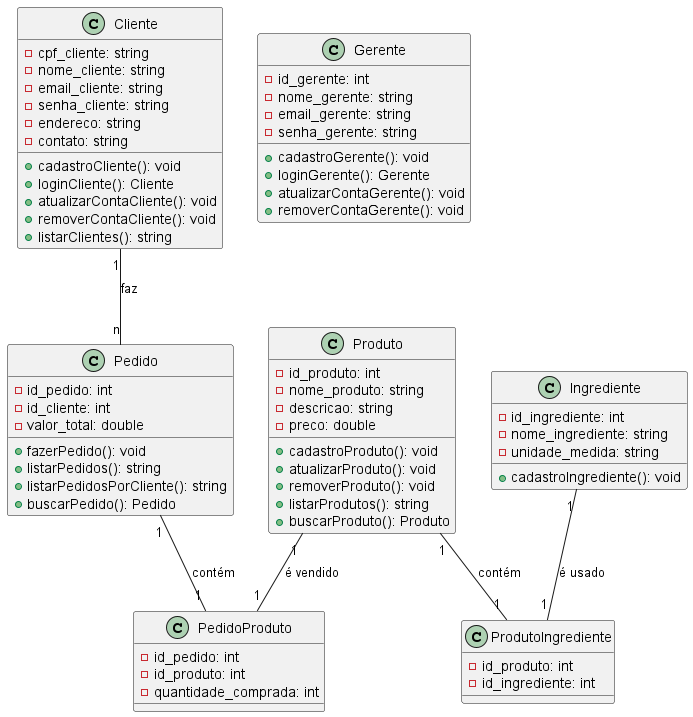

The diagram above was rendered by PlantUML. Its source (embedded in the PNG):
@startuml diagrama

class Cliente {
    - cpf_cliente: string
    - nome_cliente: string
    - email_cliente: string
    - senha_cliente: string
    - endereco: string
    - contato: string

    + cadastroCliente(): void
    + loginCliente(): Cliente
    + atualizarContaCliente(): void
    + removerContaCliente(): void
    + listarClientes(): string
}

class Gerente {
    - id_gerente: int
    - nome_gerente: string
    - email_gerente: string
    - senha_gerente: string

    + cadastroGerente(): void
    + loginGerente(): Gerente
    + atualizarContaGerente(): void
    + removerContaGerente(): void
}

class Produto {
    - id_produto: int
    - nome_produto: string
    - descricao: string
    - preco: double

    + cadastroProduto(): void
    + atualizarProduto(): void
    + removerProduto(): void
    + listarProdutos(): string
    + buscarProduto(): Produto
}

class Ingrediente {
    - id_ingrediente: int
    - nome_ingrediente: string
    - unidade_medida: string

    + cadastroIngrediente(): void
}

class Pedido{
    - id_pedido: int
    - id_cliente: int
    - valor_total: double

    + fazerPedido(): void
    + listarPedidos(): string
    + listarPedidosPorCliente(): string
    + buscarPedido(): Pedido
}

class PedidoProduto{
    - id_pedido: int
    - id_produto: int
    - quantidade_comprada: int
}

class ProdutoIngrediente{
    - id_produto: int
    - id_ingrediente: int
}

Cliente "1" -- "n" Pedido : faz
Pedido "1" -- "1" PedidoProduto : contém
Produto "1" -- "1" PedidoProduto : é vendido
Produto "1" -- "1" ProdutoIngrediente : contém
Ingrediente "1" -- "1" ProdutoIngrediente : é usado

@enduml